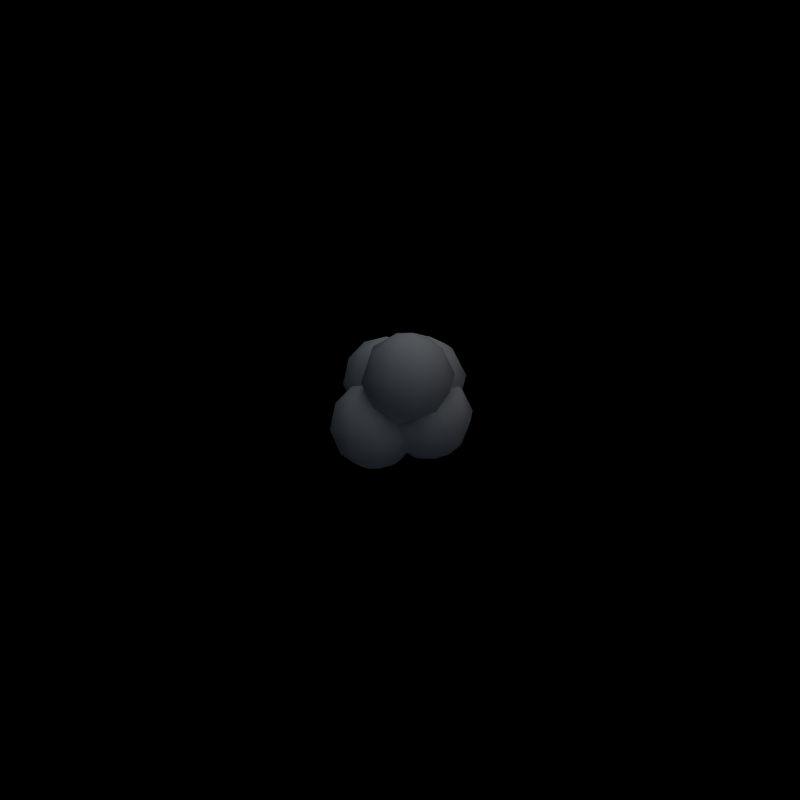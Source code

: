 # Source: Explosion.blend  (saved by Blender 2.49.2; exported with 4.5.12 LTS)
import bpy
from mathutils import Matrix  # noqa: F401  (used for matrix-valued properties, if any)

bpy.ops.wm.read_factory_settings(use_empty=True)
scene = bpy.context.scene
scene.name = 'Scene'

# ---- collections
col_collection_1 = bpy.data.collections.new('Collection 1'); scene.collection.children.link(col_collection_1)

# ---- materials (node trees are filled in below, after node groups)
mat_material_001 = bpy.data.materials.new('Material.001')
mat_material_001.alpha_threshold = 0.0
mat_material_001.roughness = 0.5
mat_material_001.line_color = (0.0, 0.0, 0.0, 0.5)

# ---- material node trees

# ---- world
world_world = bpy.data.worlds.new('World'); scene.world = world_world
world_world.color = (0.0, 0.0, 0.0)
world_world.use_sun_shadow = False
world_world.sun_shadow_jitter_overblur = 0.0
world_world.cycles.sampling_method = 'MANUAL'
world_world.cycles.sample_map_resolution = 256

# ---- cameras
cam_camera = bpy.data.cameras.new('Camera')
cam_camera.passepartout_alpha = 0.2
cam_camera.clip_end = 100.0
cam_camera.lens = 35.0
cam_camera.ortho_scale = 7.314
cam_camera.show_passepartout = False
cam_camera.show_safe_areas = True
cam_camera.dof.focus_distance = 0.0
cam_camera.dof.aperture_fstop = 128.0

# ---- lights
light_spot_002 = bpy.data.lights.new('Spot.002', 'SUN')
light_spot_002.color = (0.7005, 0.8298, 0.987)
light_spot_002.transmission_factor = 0.0
light_spot_002.cutoff_distance = 30.0
light_spot_002.angle = 1.571
light_spot_002.energy = 0.5
light_spot_002.shadow_buffer_clip_start = 1.001
light_spot_002.shadow_soft_size = 1.0
light_spot_002.shadow_cascade_max_distance = 1000.0
light_spot_002.cycles.use_multiple_importance_sampling = False
light_spot_001 = bpy.data.lights.new('Spot.001', 'SUN')
light_spot_001.color = (0.7005, 0.8298, 0.987)
light_spot_001.transmission_factor = 0.0
light_spot_001.cutoff_distance = 30.0
light_spot_001.angle = 1.571
light_spot_001.energy = 0.5
light_spot_001.shadow_buffer_clip_start = 1.001
light_spot_001.shadow_soft_size = 1.0
light_spot_001.shadow_cascade_max_distance = 1000.0
light_spot_001.cycles.use_multiple_importance_sampling = False
light_spot = bpy.data.lights.new('Spot', 'SUN')
light_spot.transmission_factor = 0.0
light_spot.cutoff_distance = 30.0
light_spot.angle = 1.571
light_spot.energy = 1.0
light_spot.shadow_buffer_clip_start = 1.001
light_spot.shadow_soft_size = 1.0
light_spot.shadow_cascade_max_distance = 1000.0
light_spot.cycles.use_multiple_importance_sampling = False

# ---- meshes
me_sphere = bpy.data.meshes.new('Sphere')
me_sphere.from_pydata([(0.0, 0.0, 1.0), (0.1951, 0.0, 0.9808), (0.3827, 0.0, 0.9239), (0.5556, 0.0, 0.8315), (0.9239, 0.0, 0.3827), (-3.01e-07, -1.247e-07, -1.0), (0.1802, 0.07466, -0.9808), (0.3536, 0.1464, -0.9239), (0.5133, 0.2126, -0.8315), (0.6533, 0.2706, -0.7071), (0.7682, 0.3182, -0.5556), (0.8536, 0.3536, -0.3827), (0.9061, 0.3753, -0.1951), (0.9239, 0.3827, 5.96e-08), (0.9061, 0.3753, 0.1951), (0.8536, 0.3536, 0.3827), (0.7682, 0.3182, 0.5556), (0.6533, 0.2706, 0.7071), (0.5133, 0.2126, 0.8315), (0.3536, 0.1464, 0.9239), (0.1802, 0.07466, 0.9808), (0.1379, 0.1379, 0.9808), (0.2706, 0.2706, 0.9239), (0.3928, 0.3928, 0.8315), (0.5, 0.5, 0.7071), (0.5879, 0.5879, 0.5556), (0.6533, 0.6533, 0.3827), (0.6935, 0.6935, 0.1951), (0.7071, 0.7071, 5.96e-08), (0.6935, 0.6935, -0.1951), (0.6533, 0.6533, -0.3827), (0.5879, 0.5879, -0.5556), (0.5, 0.5, -0.7071), (0.3928, 0.3928, -0.8315), (0.2706, 0.2706, -0.9239), (0.1379, 0.1379, -0.9808), (0.07466, 0.1802, -0.9808), (0.1464, 0.3536, -0.9239), (0.2126, 0.5133, -0.8315), (0.2706, 0.6533, -0.7071), (0.3182, 0.7682, -0.5556), (0.3536, 0.8536, -0.3827), (0.3753, 0.9061, -0.1951), (0.3827, 0.9239, 5.96e-08), (0.3753, 0.9061, 0.1951), (0.3536, 0.8536, 0.3827), (0.3182, 0.7682, 0.5556), (0.2706, 0.6533, 0.7071), (0.2126, 0.5133, 0.8315), (0.1464, 0.3536, 0.9239), (0.07466, 0.1802, 0.9808), (-1.49e-08, 0.1951, 0.9808), (0.0, 0.3827, 0.9239), (-1.49e-08, 0.5556, 0.8315), (-4.47e-08, 0.7071, 0.7071), (-2.98e-08, 0.8315, 0.5556), (-2.98e-08, 0.9239, 0.3827), (-2.98e-08, 0.9808, 0.1951), (-2.98e-08, 1.0, 5.96e-08), (5.96e-08, 0.9808, -0.1951), (-2.98e-08, 0.9239, -0.3827), (-2.98e-08, 0.8315, -0.5556), (-4.47e-08, 0.7071, -0.7071), (0.0, 0.5556, -0.8315), (-2.98e-08, 0.3827, -0.9239), (-7.451e-09, 0.1951, -0.9808), (-0.07466, 0.1802, -0.9808), (-0.1464, 0.3536, -0.9239), (-0.2126, 0.5133, -0.8315), (-0.2706, 0.6533, -0.7071), (-0.3182, 0.7682, -0.5556), (-0.3536, 0.8536, -0.3827), (-0.3753, 0.9061, -0.1951), (-0.3827, 0.9239, 5.96e-08), (-0.3753, 0.9061, 0.1951), (-0.3536, 0.8536, 0.3827), (-0.3182, 0.7682, 0.5556), (-0.2706, 0.6533, 0.7071), (-0.2126, 0.5133, 0.8315), (-0.1464, 0.3536, 0.9239), (-0.07466, 0.1802, 0.9808), (-0.1379, 0.1379, 0.9808), (-0.2706, 0.2706, 0.9239), (-0.3928, 0.3928, 0.8315), (-0.5, 0.5, 0.7071), (-0.5879, 0.5879, 0.5556), (-0.6533, 0.6533, 0.3827), (-0.6935, 0.6935, 0.1951), (-0.7071, 0.7071, 5.96e-08), (-0.6935, 0.6935, -0.1951), (-0.6533, 0.6533, -0.3827), (-0.5879, 0.5879, -0.5556), (-0.5, 0.5, -0.7071), (-0.3928, 0.3928, -0.8315), (-0.2706, 0.2706, -0.9239), (-0.1379, 0.1379, -0.9808), (-0.1802, 0.07466, -0.9808), (-0.3536, 0.1464, -0.9239), (-0.5133, 0.2126, -0.8315), (-0.6533, 0.2706, -0.7071), (-0.7682, 0.3182, -0.5556), (-0.8536, 0.3536, -0.3827), (-0.9061, 0.3753, -0.1951), (-0.9239, 0.3827, 5.96e-08), (-0.9061, 0.3753, 0.1951), (-0.8536, 0.3536, 0.3827), (-0.7682, 0.3182, 0.5556), (-0.6533, 0.2706, 0.7071), (-0.5133, 0.2126, 0.8315), (-0.3536, 0.1464, 0.9239), (-0.1802, 0.07466, 0.9808), (-0.1951, -1.49e-08, 0.9808), (-0.3827, 0.0, 0.9239), (-0.5556, -1.49e-08, 0.8315), (-0.7071, -1.49e-08, 0.7071), (-0.8315, 0.0, 0.5556), (-0.9239, -2.98e-08, 0.3827), (-0.9808, -5.96e-08, 0.1951), (-1.0, 0.0, 5.96e-08), (-0.9808, 1.192e-07, -0.1951), (-0.9239, -2.98e-08, -0.3827), (-0.8315, 0.0, -0.5556), (-0.7071, -1.49e-08, -0.7071), (-0.5556, 1.49e-08, -0.8315), (-0.3827, -1.49e-08, -0.9239), (-0.1951, -7.451e-09, -0.9808), (-0.1802, -0.07466, -0.9808), (-0.3536, -0.1464, -0.9239), (-0.5133, -0.2126, -0.8315), (-0.6533, -0.2706, -0.7071), (-0.7682, -0.3182, -0.5556), (-0.8536, -0.3536, -0.3827), (-0.9061, -0.3753, -0.1951), (-0.9239, -0.3827, 5.96e-08), (-0.9061, -0.3753, 0.1951), (-0.8536, -0.3536, 0.3827), (-0.7682, -0.3182, 0.5556), (-0.6533, -0.2706, 0.7071), (-0.5133, -0.2126, 0.8315), (-0.3536, -0.1464, 0.9239), (-0.1802, -0.07466, 0.9808), (-0.1379, -0.1379, 0.9808), (-0.2706, -0.2706, 0.9239), (-0.3928, -0.3928, 0.8315), (-0.5, -0.5, 0.7071), (-0.5879, -0.5879, 0.5556), (-0.6533, -0.6533, 0.3827), (-0.6935, -0.6935, 0.1951), (-0.7071, -0.7071, 5.96e-08), (-0.6935, -0.6935, -0.1951), (-0.6533, -0.6533, -0.3827), (-0.5879, -0.5879, -0.5556), (-0.5, -0.5, -0.7071), (-0.3928, -0.3928, -0.8315), (-0.2706, -0.2706, -0.9239), (-0.1379, -0.1379, -0.9808), (-0.07466, -0.1802, -0.9808), (-0.1464, -0.3536, -0.9239), (-0.2126, -0.5133, -0.8315), (-0.2706, -0.6533, -0.7071), (-0.3182, -0.7682, -0.5556), (-0.3536, -0.8536, -0.3827), (-0.3753, -0.9061, -0.1951), (-0.3827, -0.9239, 5.96e-08), (-0.3753, -0.9061, 0.1951), (-0.3536, -0.8536, 0.3827), (-0.3182, -0.7682, 0.5556), (-0.2706, -0.6533, 0.7071), (-0.2126, -0.5133, 0.8315), (-0.1464, -0.3536, 0.9239), (-0.07466, -0.1802, 0.9808), (1.49e-08, -0.1951, 0.9808), (0.0, -0.3827, 0.9239), (1.49e-08, -0.5556, 0.8315), (2.98e-08, -0.7071, 0.7071), (0.0, -0.8315, 0.5556), (2.98e-08, -0.9239, 0.3827), (8.941e-08, -0.9808, 0.1951), (2.98e-08, -1.0, 5.96e-08), (-2.086e-07, -0.9808, -0.1951), (2.98e-08, -0.9239, -0.3827), (0.0, -0.8315, -0.5556), (2.98e-08, -0.7071, -0.7071), (-1.49e-08, -0.5556, -0.8315), (1.49e-08, -0.3827, -0.9239), (7.451e-09, -0.1951, -0.9808), (0.07466, -0.1802, -0.9808), (0.1464, -0.3536, -0.9239), (0.2126, -0.5133, -0.8315), (0.2706, -0.6533, -0.7071), (0.3182, -0.7682, -0.5556), (0.3536, -0.8536, -0.3827), (0.3753, -0.9061, -0.1951), (0.3827, -0.9239, 5.96e-08), (0.3753, -0.9061, 0.1951), (0.3536, -0.8536, 0.3827), (0.3182, -0.7682, 0.5556), (0.2706, -0.6533, 0.7071), (0.2126, -0.5133, 0.8315), (0.1464, -0.3536, 0.9239), (0.07466, -0.1802, 0.9808), (0.1379, -0.1379, 0.9808), (0.2706, -0.2706, 0.9239), (0.3928, -0.3928, 0.8315), (0.5, -0.5, 0.7071), (0.5879, -0.5879, 0.5556), (0.6533, -0.6533, 0.3827), (0.6935, -0.6935, 0.1951), (0.7071, -0.7071, 5.96e-08), (0.6935, -0.6935, -0.1951), (0.6533, -0.6533, -0.3827), (0.5879, -0.5879, -0.5556), (0.5, -0.5, -0.7071), (0.3928, -0.3928, -0.8315), (0.2706, -0.2706, -0.9239), (0.1379, -0.1379, -0.9808), (0.1802, -0.07466, -0.9808), (0.3536, -0.1464, -0.9239), (0.5133, -0.2126, -0.8315), (0.6533, -0.2706, -0.7071), (0.7682, -0.3182, -0.5556), (0.8536, -0.3536, -0.3827), (0.9061, -0.3753, -0.1951), (0.9239, -0.3827, 5.96e-08), (0.9061, -0.3753, 0.1951), (0.8536, -0.3536, 0.3827), (0.7682, -0.3182, 0.5556), (0.6533, -0.2706, 0.7071), (0.5133, -0.2126, 0.8315), (0.3536, -0.1464, 0.9239), (0.1802, -0.07466, 0.9808), (0.7071, 1.49e-08, 0.7071), (0.8315, 0.0, 0.5556), (0.9808, 1.49e-07, 0.1951), (1.0, 2.98e-08, 5.96e-08), (0.9808, -1.788e-07, -0.1951), (0.9239, 2.98e-08, -0.3827), (0.8315, 0.0, -0.5556), (0.7071, 1.49e-08, -0.7071), (0.5556, -1.49e-08, -0.8315), (0.3827, 1.49e-08, -0.9239), (0.1951, 7.451e-09, -0.9808)], [], [(5, 6, 241), (241, 6, 7, 240), (240, 7, 8, 239), (239, 8, 9, 238), (238, 9, 10, 237), (237, 10, 11, 236), (236, 11, 12, 235), (235, 12, 13, 234), (234, 13, 14, 233), (233, 14, 15, 4), (4, 15, 16, 232), (232, 16, 17, 231), (231, 17, 18, 3), (3, 18, 19, 2), (2, 19, 20, 1), (20, 0, 1), (21, 0, 20), (19, 22, 21, 20), (18, 23, 22, 19), (17, 24, 23, 18), (16, 25, 24, 17), (15, 26, 25, 16), (14, 27, 26, 15), (13, 28, 27, 14), (12, 29, 28, 13), (11, 30, 29, 12), (10, 31, 30, 11), (9, 32, 31, 10), (8, 33, 32, 9), (7, 34, 33, 8), (6, 35, 34, 7), (5, 35, 6), (5, 36, 35), (35, 36, 37, 34), (34, 37, 38, 33), (33, 38, 39, 32), (32, 39, 40, 31), (31, 40, 41, 30), (30, 41, 42, 29), (29, 42, 43, 28), (28, 43, 44, 27), (27, 44, 45, 26), (26, 45, 46, 25), (25, 46, 47, 24), (24, 47, 48, 23), (23, 48, 49, 22), (22, 49, 50, 21), (50, 0, 21), (51, 0, 50), (49, 52, 51, 50), (48, 53, 52, 49), (47, 54, 53, 48), (46, 55, 54, 47), (45, 56, 55, 46), (44, 57, 56, 45), (43, 58, 57, 44), (42, 59, 58, 43), (41, 60, 59, 42), (40, 61, 60, 41), (39, 62, 61, 40), (38, 63, 62, 39), (37, 64, 63, 38), (36, 65, 64, 37), (5, 65, 36), (5, 66, 65), (65, 66, 67, 64), (64, 67, 68, 63), (63, 68, 69, 62), (62, 69, 70, 61), (61, 70, 71, 60), (60, 71, 72, 59), (59, 72, 73, 58), (58, 73, 74, 57), (57, 74, 75, 56), (56, 75, 76, 55), (55, 76, 77, 54), (54, 77, 78, 53), (53, 78, 79, 52), (52, 79, 80, 51), (80, 0, 51), (81, 0, 80), (79, 82, 81, 80), (78, 83, 82, 79), (77, 84, 83, 78), (76, 85, 84, 77), (75, 86, 85, 76), (74, 87, 86, 75), (73, 88, 87, 74), (72, 89, 88, 73), (71, 90, 89, 72), (70, 91, 90, 71), (69, 92, 91, 70), (68, 93, 92, 69), (67, 94, 93, 68), (66, 95, 94, 67), (5, 95, 66), (5, 96, 95), (95, 96, 97, 94), (94, 97, 98, 93), (93, 98, 99, 92), (92, 99, 100, 91), (91, 100, 101, 90), (90, 101, 102, 89), (89, 102, 103, 88), (88, 103, 104, 87), (87, 104, 105, 86), (86, 105, 106, 85), (85, 106, 107, 84), (84, 107, 108, 83), (83, 108, 109, 82), (82, 109, 110, 81), (110, 0, 81), (111, 0, 110), (109, 112, 111, 110), (108, 113, 112, 109), (107, 114, 113, 108), (106, 115, 114, 107), (105, 116, 115, 106), (104, 117, 116, 105), (103, 118, 117, 104), (102, 119, 118, 103), (101, 120, 119, 102), (100, 121, 120, 101), (99, 122, 121, 100), (98, 123, 122, 99), (97, 124, 123, 98), (96, 125, 124, 97), (5, 125, 96), (5, 126, 125), (125, 126, 127, 124), (124, 127, 128, 123), (123, 128, 129, 122), (122, 129, 130, 121), (121, 130, 131, 120), (120, 131, 132, 119), (119, 132, 133, 118), (118, 133, 134, 117), (117, 134, 135, 116), (116, 135, 136, 115), (115, 136, 137, 114), (114, 137, 138, 113), (113, 138, 139, 112), (112, 139, 140, 111), (140, 0, 111), (141, 0, 140), (139, 142, 141, 140), (138, 143, 142, 139), (137, 144, 143, 138), (136, 145, 144, 137), (135, 146, 145, 136), (134, 147, 146, 135), (133, 148, 147, 134), (132, 149, 148, 133), (131, 150, 149, 132), (130, 151, 150, 131), (129, 152, 151, 130), (128, 153, 152, 129), (127, 154, 153, 128), (126, 155, 154, 127), (5, 155, 126), (5, 156, 155), (155, 156, 157, 154), (154, 157, 158, 153), (153, 158, 159, 152), (152, 159, 160, 151), (151, 160, 161, 150), (150, 161, 162, 149), (149, 162, 163, 148), (148, 163, 164, 147), (147, 164, 165, 146), (146, 165, 166, 145), (145, 166, 167, 144), (144, 167, 168, 143), (143, 168, 169, 142), (142, 169, 170, 141), (170, 0, 141), (171, 0, 170), (169, 172, 171, 170), (168, 173, 172, 169), (167, 174, 173, 168), (166, 175, 174, 167), (165, 176, 175, 166), (164, 177, 176, 165), (163, 178, 177, 164), (162, 179, 178, 163), (161, 180, 179, 162), (160, 181, 180, 161), (159, 182, 181, 160), (158, 183, 182, 159), (157, 184, 183, 158), (156, 185, 184, 157), (5, 185, 156), (5, 186, 185), (185, 186, 187, 184), (184, 187, 188, 183), (183, 188, 189, 182), (182, 189, 190, 181), (181, 190, 191, 180), (180, 191, 192, 179), (179, 192, 193, 178), (178, 193, 194, 177), (177, 194, 195, 176), (176, 195, 196, 175), (175, 196, 197, 174), (174, 197, 198, 173), (173, 198, 199, 172), (172, 199, 200, 171), (200, 0, 171), (201, 0, 200), (199, 202, 201, 200), (198, 203, 202, 199), (197, 204, 203, 198), (196, 205, 204, 197), (195, 206, 205, 196), (194, 207, 206, 195), (193, 208, 207, 194), (192, 209, 208, 193), (191, 210, 209, 192), (190, 211, 210, 191), (189, 212, 211, 190), (188, 213, 212, 189), (187, 214, 213, 188), (186, 215, 214, 187), (5, 215, 186), (5, 216, 215), (215, 216, 217, 214), (214, 217, 218, 213), (213, 218, 219, 212), (212, 219, 220, 211), (211, 220, 221, 210), (210, 221, 222, 209), (209, 222, 223, 208), (208, 223, 224, 207), (207, 224, 225, 206), (206, 225, 226, 205), (205, 226, 227, 204), (204, 227, 228, 203), (203, 228, 229, 202), (202, 229, 230, 201), (230, 0, 201), (1, 0, 230), (229, 2, 1, 230), (228, 3, 2, 229), (227, 231, 3, 228), (226, 232, 231, 227), (225, 4, 232, 226), (224, 233, 4, 225), (223, 234, 233, 224), (222, 235, 234, 223), (221, 236, 235, 222), (220, 237, 236, 221), (219, 238, 237, 220), (218, 239, 238, 219), (217, 240, 239, 218), (216, 241, 240, 217), (5, 241, 216)])
me_sphere.materials.append(mat_material_001)
me_sphere.use_remesh_preserve_volume = False
me_sphere.use_remesh_preserve_attributes = False
me_sphere.use_mirror_vertex_groups = False
me_sphere.update()
me_smoke = bpy.data.meshes.new('Smoke')
me_smoke.from_pydata([(-0.06335, -0.1223, 1.427), (-0.7375, -1.599, 1.161), (-1.41, 1.818, 0.01893), (0.4784, -0.9595, -1.915), (-0.7391, -0.4461, 1.292), (-1.093, -0.3704, -0.6963), (1.197, -0.7767, -1.649), (-1.42, 0.2805, 0.06041), (0.3543, -1.881, 0.7883), (-0.1363, -0.1435, 0.3324), (-0.3565, -0.4693, -1.077), (1.254, 0.2761, -0.4919), (-2.118, 0.1063, 0.01893), (-0.4228, -0.1227, 1.161), (0.5388, -1.28, -1.542), (1.345, 0.5457, 0.2776), (-0.5293, -0.3343, 0.985), (-0.2535, 0.6624, -1.746), (0.481, -0.4537, -2.154), (-1.469, 1.431, -0.6963), (-1.746, -1.259, -1.318), (-0.1922, -1.371, -1.031), (-0.5736, -1.159, -1.115), (0.8602, 0.7559, 0.9849), (-1.833, -0.3184, 0.01893), (-2.079, 0.4972, -2.034), (1.142, 0.3849, -0.05701), (1.059, 0.9723, 0.01885), (-0.4466, 0.1222, -2.202), (-1.852, -0.1696, -0.01947), (-1.919, 0.415, -0.1759), (0.6793, 0.8791, -0.6964), (-0.07042, -1.901, -0.6964), (0.3493, 0.636, -0.9956), (-1.485, -0.4258, 0.01883), (0.05372, -0.412, -0.9968), (0.1031, -0.8194, 0.2068), (-1.201, -0.0006488, 0.01883), (-1.484, -1.428, 0.01883), (-1.075, -0.8472, -2.202), (-0.7766, 0.2836, 0.01883), (-0.7406, 0.7283, -2.121), (-0.2372, -0.9941, -1.746), (-0.03513, -0.5484, -1.318), (0.6343, 1.256, 0.01885), (-2.192, 0.5936, -0.5489), (0.3647, 1.165, 0.7884), (-0.9068, -0.7013, 0.01893), (0.3043, 0.8444, 1.161), (-1.247, 1.262, -1.318), (0.402, 0.6075, 0.2777), (-0.9798, 0.2178, -2.432), (0.3181, 0.3142, 1.422), (0.07494, -0.9609, -1.105), (1.234, -1.087, -0.7723), (-0.6381, 0.4813, -0.2615), (-2.456, 0.4522, -1.318), (0.4928, -1.139, -0.05701), (0.502, -1.431, -0.7839), (0.1329, 1.355, 0.01885), (-1.002, -0.1594, -0.7723), (-0.06995, 1.02, -0.6964), (-0.4057, -0.6012, 0.01893), (-0.7559, 0.6497, -1.143), (-0.2733, -2.236, 0.01883), (-0.604, 0.8981, -0.5489), (0.6894, 0.2582, -2.093), (0.6361, -0.6745, 0.2433), (-0.1259, -1.73, 1.161), (-1.596, -0.4941, -2.372), (0.3673, 0.02008, 0.7883), (-0.7746, -2.137, 0.01883), (-0.3683, 1.255, 0.01884), (1.519, 0.3399, -0.7723), (-1.108, -0.3808, -0.6964), (-1.247, -1.358, -1.06), (-0.4946, 1.0, 0.7884), (-0.03004, -0.002593, -2.168), (-0.3106, 0.7308, 1.161), (0.307, -1.47, -0.7723), (-0.8828, 0.8736, 1.432), (0.5896, -1.413, 1.027), (0.9362, -1.426, 0.01883), (-0.8197, -1.76, -0.6964), (-0.9046, 0.3039, 1.426), (-0.9017, -0.6627, -1.031), (0.01906, -0.3169, 0.01893), (0.4327, -0.2566, 0.3896), (-1.408, -0.602, 0.01893), (-0.793, 0.9708, 0.01884), (-0.9025, 0.3399, -1.031), (-0.6997, 0.5907, -0.6964), (-0.04231, -0.6064, -2.084), (-0.2155, 0.5452, -0.9967), (-1.139, -0.5112, 0.7884), (-0.03787, 0.06756, -1.138), (-0.7757, 0.4772, -0.07665), (-1.634, -0.102, 0.985), (-1.581, 1.072, 1.161), (-1.812, 0.1695, -2.346), (-0.3626, 1.442, -0.6963), (0.271, -0.09242, -0.6964), (-0.7454, -1.259, -1.06), (-0.07421, 0.06324, -0.6963), (-1.077, 0.5457, 0.01884), (0.2259, 0.2844, 0.01883), (-0.9858, 0.2761, 0.7884), (-1.078, -0.1905, 1.161), (-0.52, 0.1964, 1.283), (-1.056, 1.412, 1.161), (0.07101, 0.7933, 0.993), (0.6511, 0.0008504, 0.01883), (-0.4448, 1.282, 1.161), (-1.612, -0.09873, -0.672), (-2.368, -0.2634, -0.5489), (-0.5852, 0.04098, -1.839), (-2.556, -0.04916, -1.318), (-0.4783, 0.049, -0.6964), (-1.015, -1.168, -1.829), (-1.176, 0.04431, 0.01884), (-0.3361, -0.6338, -0.442), (-0.8411, -0.1585, -0.6964), (-1.061, -1.027, -0.3444), (-2.455, -0.5503, -1.318), (-0.4722, 0.02984, -1.008), (-0.7454, 1.162, -1.318), (-0.3202, 0.8789, -1.318), (-0.7564, -0.3534, -1.649), (0.1999, -0.778, 1.366), (-1.093, -0.5943, -0.006452), (-1.45, 0.927, -2.034), (-0.3278, 0.6489, 1.313), (1.21, -0.3162, 0.03531), (-0.2662, 1.555, 0.7884), (-1.076, -0.4569, 0.01884), (-1.791, -0.8818, -2.034), (-0.821, -0.5832, 0.7884), (-0.5239, -0.3125, -0.672), (-0.5515, -0.3992, 1.161), (0.9362, -0.4258, 0.2776), (-1.221, -0.2844, 0.7883), (-0.4076, 1.819, 0.01893), (-1.006, 1.493, -0.8133), (-1.121, -0.1443, 0.1023), (-1.835, 1.534, 0.01893), (1.036, -0.9272, 0.2776), (-1.365, 0.8204, -1.066), (-0.7915, -0.8816, 0.01884), (-0.2668, 0.1367, -0.3444), (-2.221, -0.252, -2.034), (-1.461, 1.075, -0.5489), (-0.4113, -0.7883, -0.6964), (-0.3202, -0.9751, -1.06), (-0.08367, -0.5206, -1.008), (0.03828, -0.03312, 0.7884), (0.8084, -1.371, -0.7723), (-1.584, -0.9272, 0.01883), (-2.171, -0.9751, -1.318), (0.01756, 1.536, 0.01893), (-1.576, 0.6194, 1.292), (-0.4897, 0.1967, 0.7883), (-1.748, 1.162, -1.318), (-0.5051, -2.046, 0.7883), (-0.1378, -0.8478, 1.44), (-0.3663, -1.165, 0.01884), (1.235, 0.7651, -0.7723), (0.8882, -0.1201, 0.2633), (0.3027, 1.109, 0.2777), (-0.2651, -0.889, 0.9849), (-0.6623, -0.3969, -2.313), (1.519, -0.6607, -1.031), (0.1888, -0.253, 1.161), (-1.2, -1.853, 0.01883), (0.2824, -0.758, 1.161), (-1.073, -0.3414, -2.442), (0.3493, -1.077, 0.7884), (0.8915, -0.5092, -2.025), (0.135, -1.264, 0.01884), (0.6587, 0.4426, 0.2024), (-1.229, -1.555, 0.7883), (-1.394, 0.7553, -0.1759), (0.3379, -0.9297, -0.6964), (0.5247, -0.7558, -0.8649), (-0.8403, -0.7085, -1.008), (-1.123, 1.731, 0.7884), (0.4928, 0.8185, -1.746), (-0.2067, -1.489, -1.034), (-0.6189, 0.7651, -1.031), (0.06417, -0.04916, -1.06), (-0.3565, -0.6643, -1.936), (-0.2754, 0.3838, 0.01883), (1.218, -0.7461, -0.1547), (-2.218, 0.6075, 0.01893), (-0.909, 1.918, 0.01893), (0.6362, -1.164, 0.01884), (0.8084, 1.05, -1.031), (-1.709, -0.7212, -0.1759), (0.223, 0.1693, 0.351), (1.293, -0.04116, -1.781), (0.3027, 0.1083, 0.01893), (-1.883, 0.4046, -0.6963), (1.254, 0.4813, -1.542), (0.3459, -0.2976, 1.385), (0.807, -0.4178, 1.161), (-0.4619, 0.2582, -1.034), (1.08, -0.5963, 0.7884), (-1.854, 1.25, 0.7884), (1.061, -0.8801, 0.01884), (0.1596, 0.643, 0.1115), (-1.257, -1.024, 1.031), (-0.2348, 0.1454, 1.161), (0.9103, -0.4598, -0.7839), (-0.126, 0.1826, -1.829), (-0.5867, -0.2531, -0.08049), (0.3083, -0.371, -1.076), (-0.1942, 1.049, -1.031), (-0.6218, 1.072, -1.039), (-0.365, 0.3027, 0.1115), (-2.031, 0.3932, 0.7884), (-1.377, 0.5474, -2.334), (-1.407, 0.006219, -2.477), (-0.3336, -1.107, -0.2615), (1.345, -0.4549, 0.01884), (0.307, 1.149, -1.031), (-0.5885, -1.057, 1.41), (-0.7492, -0.3895, -0.1547), (0.6526, -1.852, 0.01883), (-1.831, 0.9883, -0.672), (0.2118, 0.8393, -0.4918), (-2.118, 1.109, 0.01893), (-1.249, -1.13, -0.6964), (0.1765, 0.4351, -2.047), (1.045, 0.2149, 1.08), (0.7452, 0.8913, -0.292), (0.09275, 0.9624, -0.2615), (1.444, 0.04431, 0.2776), (-0.03513, 0.4522, -1.06), (-0.1655, -1.294, 1.389), (-2.173, 0.8774, -1.318), (0.933, 0.2157, -0.8649), (0.4476, 0.1736, -1.114), (0.2279, -2.136, 0.01883), (1.618, -0.1615, -0.7723), (-0.6174, -1.087, -1.031), (-1.186, 0.1589, -1.06), (0.7046, -0.7413, 0.9929), (-1.887, -0.9943, -0.5489), (0.8454, -0.6954, -0.4919), (-0.1088, 0.7789, -0.8648), (-0.3774, -0.605, 0.1115)], [], [(140, 209, 4), (18, 176, 3), (167, 133, 110), (132, 26, 166), (231, 17, 185), (160, 4, 13), (218, 97, 159), (139, 111, 70), (186, 58, 32), (169, 28, 189), (63, 146, 216), (154, 50, 110), (11, 15, 235), (135, 39, 118), (246, 122, 196), (156, 179, 209), (117, 40, 190), (17, 90, 187), (189, 43, 152), (235, 15, 232), (81, 128, 237), (32, 241, 64), (4, 224, 163), (36, 67, 87), (100, 141, 158), (101, 105, 111), (244, 137, 5), (149, 123, 116), (42, 21, 243), (51, 219, 41), (14, 155, 79), (216, 142, 100), (233, 234, 208), (232, 23, 52), (200, 24, 12), (101, 117, 190), (242, 73, 26), (129, 213, 143), (83, 71, 172), (30, 29, 7), (15, 23, 232), (15, 27, 23), (77, 18, 92), (4, 209, 224), (41, 49, 125), (26, 178, 166), (77, 115, 17), (51, 41, 28), (11, 27, 15), (11, 31, 27), (56, 116, 114), (43, 188, 120), (239, 31, 11), (239, 33, 31), (200, 113, 24), (54, 170, 191), (240, 33, 239), (248, 100, 228), (234, 55, 217), (10, 183, 74), (249, 36, 9), (9, 36, 87), (100, 142, 193), (213, 96, 143), (245, 171, 128), (139, 70, 245), (154, 110, 210), (212, 41, 126), (120, 188, 148), (58, 182, 247), (31, 44, 27), (16, 210, 84), (103, 199, 86), (10, 74, 117), (12, 97, 218), (178, 197, 87), (188, 236, 148), (27, 44, 46), (27, 46, 23), (85, 221, 225), (189, 28, 212), (23, 46, 48), (83, 32, 64), (182, 101, 247), (234, 217, 208), (23, 48, 52), (42, 3, 14), (47, 16, 94), (75, 102, 122), (150, 30, 180), (65, 180, 96), (157, 20, 246), (79, 155, 57), (21, 14, 79), (71, 64, 162), (5, 62, 47), (171, 4, 128), (1, 237, 224), (248, 216, 100), (64, 8, 162), (165, 195, 233), (44, 59, 46), (215, 187, 55), (47, 62, 16), (247, 111, 139), (82, 145, 81), (228, 100, 158), (25, 116, 56), (57, 67, 36), (31, 61, 59), (31, 59, 44), (189, 212, 43), (63, 216, 204), (123, 246, 114), (33, 61, 31), (245, 70, 171), (63, 244, 146), (22, 10, 53), (60, 85, 225), (24, 88, 94), (92, 42, 127), (240, 95, 93), (240, 93, 33), (185, 17, 215), (120, 148, 213), (33, 93, 61), (40, 140, 160), (62, 154, 16), (43, 212, 188), (58, 247, 82), (61, 72, 59), (230, 172, 38), (65, 150, 180), (229, 218, 206), (35, 117, 101), (184, 206, 98), (9, 87, 197), (59, 72, 76), (59, 76, 46), (2, 144, 206), (149, 135, 157), (46, 76, 78), (46, 78, 48), (53, 182, 58), (130, 161, 49), (48, 78, 52), (25, 56, 238), (199, 50, 154), (228, 167, 50), (34, 209, 140), (73, 165, 26), (133, 184, 109), (179, 1, 209), (220, 99, 219), (78, 108, 52), (221, 79, 57), (25, 149, 116), (8, 81, 68), (176, 66, 198), (228, 158, 167), (114, 246, 196), (72, 89, 76), (142, 2, 193), (198, 73, 242), (145, 139, 245), (162, 68, 1), (66, 77, 231), (244, 63, 204), (96, 7, 143), (61, 91, 89), (61, 89, 72), (102, 120, 122), (41, 125, 126), (113, 5, 88), (93, 91, 61), (74, 34, 37), (165, 233, 26), (230, 83, 172), (118, 189, 152), (246, 75, 122), (127, 42, 243), (6, 170, 54), (95, 124, 93), (74, 230, 156), (171, 13, 4), (93, 124, 91), (126, 125, 65), (19, 229, 144), (39, 189, 118), (158, 141, 133), (91, 104, 89), (148, 65, 96), (51, 220, 219), (6, 198, 170), (174, 51, 169), (83, 64, 71), (101, 190, 105), (89, 104, 106), (89, 106, 76), (220, 69, 99), (99, 69, 149), (76, 106, 108), (76, 108, 78), (20, 75, 246), (32, 226, 241), (186, 53, 58), (90, 60, 55), (19, 144, 2), (108, 0, 52), (146, 200, 227), (17, 115, 90), (204, 216, 248), (231, 77, 17), (144, 229, 206), (116, 123, 114), (243, 21, 221), (97, 107, 84), (57, 191, 67), (69, 174, 39), (137, 86, 62), (183, 22, 230), (104, 119, 106), (149, 157, 123), (242, 26, 132), (125, 150, 65), (70, 13, 171), (196, 122, 129), (146, 244, 200), (244, 113, 200), (91, 121, 119), (91, 119, 104), (142, 146, 19), (166, 178, 87), (105, 160, 70), (124, 121, 91), (97, 94, 107), (237, 163, 224), (198, 66, 201), (195, 223, 234), (29, 143, 7), (225, 221, 249), (24, 94, 97), (161, 45, 150), (41, 219, 130), (86, 199, 154), (227, 200, 192), (69, 39, 135), (105, 190, 160), (122, 120, 129), (127, 243, 85), (121, 134, 119), (19, 227, 229), (49, 161, 150), (21, 79, 221), (191, 242, 132), (90, 127, 60), (184, 98, 109), (119, 134, 136), (119, 136, 106), (244, 204, 137), (112, 109, 80), (106, 136, 138), (106, 138, 108), (14, 54, 155), (88, 47, 94), (45, 29, 30), (226, 81, 8), (39, 169, 189), (64, 241, 8), (5, 47, 88), (162, 8, 68), (100, 193, 141), (45, 114, 29), (247, 139, 145), (138, 0, 108), (17, 187, 215), (5, 137, 62), (111, 105, 70), (237, 128, 163), (219, 25, 130), (170, 198, 242), (134, 147, 136), (118, 102, 75), (77, 92, 115), (172, 71, 162), (238, 56, 45), (40, 37, 140), (186, 32, 83), (3, 6, 14), (121, 151, 147), (121, 147, 134), (74, 156, 34), (102, 152, 120), (124, 153, 151), (124, 151, 121), (110, 112, 131), (41, 130, 49), (66, 185, 201), (95, 153, 124), (67, 166, 87), (187, 90, 55), (95, 214, 153), (42, 14, 21), (133, 109, 112), (66, 231, 185), (70, 160, 13), (185, 223, 195), (201, 185, 195), (117, 37, 40), (219, 99, 25), (151, 164, 147), (77, 66, 18), (180, 30, 7), (159, 84, 80), (172, 162, 179), (155, 191, 57), (69, 135, 149), (147, 164, 168), (147, 168, 136), (159, 97, 84), (115, 127, 90), (2, 206, 184), (136, 168, 138), (81, 245, 128), (92, 18, 3), (168, 0, 138), (236, 65, 148), (131, 80, 84), (185, 215, 223), (92, 3, 42), (123, 157, 246), (107, 16, 84), (12, 24, 97), (168, 173, 202), (202, 0, 168), (3, 176, 6), (227, 192, 229), (168, 175, 173), (22, 53, 186), (135, 20, 157), (99, 149, 25), (164, 177, 175), (164, 175, 168), (141, 193, 184), (167, 158, 133), (18, 66, 176), (170, 242, 191), (81, 145, 245), (32, 58, 226), (151, 181, 177), (151, 177, 164), (174, 169, 39), (117, 74, 37), (236, 126, 65), (153, 181, 151), (34, 156, 209), (206, 218, 159), (191, 132, 67), (10, 22, 183), (67, 132, 166), (244, 5, 113), (56, 114, 45), (62, 86, 154), (169, 51, 28), (114, 196, 29), (153, 214, 181), (131, 112, 80), (120, 213, 129), (201, 195, 165), (221, 57, 36), (181, 194, 177), (229, 192, 218), (150, 45, 30), (26, 233, 178), (198, 201, 73), (233, 208, 178), (178, 208, 197), (177, 194, 175), (201, 165, 73), (196, 129, 29), (223, 215, 234), (215, 55, 234), (176, 198, 6), (103, 228, 199), (16, 154, 210), (35, 10, 117), (247, 101, 111), (217, 225, 9), (53, 35, 182), (209, 1, 224), (221, 36, 249), (142, 19, 2), (199, 228, 50), (173, 203, 202), (182, 35, 101), (204, 103, 137), (137, 103, 86), (175, 205, 203), (175, 203, 173), (241, 226, 8), (94, 16, 107), (194, 207, 205), (194, 205, 175), (195, 234, 233), (220, 174, 69), (210, 131, 84), (155, 54, 191), (141, 184, 133), (208, 9, 197), (181, 211, 207), (181, 207, 194), (146, 227, 19), (118, 152, 102), (148, 96, 213), (214, 211, 181), (190, 40, 160), (230, 38, 156), (38, 172, 179), (160, 140, 4), (14, 6, 54), (95, 240, 214), (68, 81, 237), (82, 247, 145), (214, 240, 211), (206, 159, 98), (220, 51, 174), (212, 126, 236), (161, 238, 45), (85, 243, 221), (1, 68, 237), (211, 222, 207), (130, 238, 161), (192, 12, 218), (22, 83, 230), (22, 186, 83), (127, 85, 60), (96, 180, 7), (207, 222, 205), (58, 82, 226), (135, 118, 20), (183, 230, 74), (109, 159, 80), (152, 43, 120), (110, 133, 112), (156, 38, 179), (37, 34, 140), (55, 225, 217), (55, 60, 225), (204, 248, 103), (109, 98, 159), (52, 0, 202), (225, 249, 9), (130, 25, 238), (203, 232, 52), (203, 52, 202), (28, 41, 212), (216, 146, 142), (210, 110, 131), (205, 232, 203), (205, 235, 232), (20, 118, 75), (212, 236, 188), (222, 235, 205), (128, 4, 163), (200, 12, 192), (125, 49, 150), (50, 167, 110), (222, 11, 235), (103, 248, 228), (29, 129, 143), (211, 11, 222), (211, 239, 11), (113, 88, 24), (179, 162, 1), (226, 82, 81), (193, 2, 184), (240, 239, 211), (208, 217, 9), (115, 92, 127), (53, 10, 35)])
me_smoke.polygons.foreach_set('use_smooth', [True] * 480)
me_smoke.materials.append(mat_material_001)
me_smoke.use_remesh_preserve_volume = False
me_smoke.use_remesh_preserve_attributes = False
me_smoke.use_mirror_vertex_groups = False
me_smoke.update()

# ---- objects
ob_lamp_002 = bpy.data.objects.new('Lamp.002', light_spot_002)
ob_lamp_001 = bpy.data.objects.new('Lamp.001', light_spot_001)
ob_sphere = bpy.data.objects.new('Sphere', me_sphere)
ob_smoke = bpy.data.objects.new('Smoke', me_smoke)
ob_lamp = bpy.data.objects.new('Lamp', light_spot)
ob_camera = bpy.data.objects.new('Camera', cam_camera)

# ---- transforms, parenting, visibility, modifiers, constraints
ob_lamp_002.location = (-0.3772, -12.82, -20.53)
ob_lamp_002.rotation_euler = (3.472, -0.3558, -2.295)
ob_lamp_002.lock_rotations_4d = False
ob_lamp_002.empty_display_type = 'ARROWS'
ob_lamp_002.color = (0.0, 0.0, 0.0, 0.0)
ob_lamp_002.lineart.crease_threshold = 0.0
ob_lamp_001.location = (-13.06, -12.82, 5.904)
ob_lamp_001.rotation_euler = (0.6503, 0.05522, -0.7796)
ob_lamp_001.lock_rotations_4d = False
ob_lamp_001.empty_display_type = 'ARROWS'
ob_lamp_001.color = (0.0, 0.0, 0.0, 0.0)
ob_lamp_001.lineart.crease_threshold = 0.0
ob_sphere.location = (0.0, 0.0, 0.0)
ob_sphere.lock_rotations_4d = False
ob_sphere.empty_display_type = 'ARROWS'
ob_sphere.show_instancer_for_render = False
ob_sphere.lineart.crease_threshold = 0.0
_vg = ob_sphere.vertex_groups.new(name='Group')
_vg = ob_sphere.vertex_groups.new(name='Group.001')
_m = ob_sphere.modifiers.new('ParticleSystem 1', 'PARTICLE_SYSTEM')
ob_smoke.location = (0.0, 0.0, 0.0)
ob_smoke.scale = (1.171, 1.171, 1.171)
ob_smoke.lock_rotations_4d = False
ob_smoke.empty_display_type = 'ARROWS'
ob_smoke.lineart.crease_threshold = 0.0
ob_lamp.location = (10.78, -15.27, 5.904)
ob_lamp.rotation_euler = (0.6503, 0.05522, 0.5687)
ob_lamp.lock_rotations_4d = False
ob_lamp.empty_display_type = 'ARROWS'
ob_lamp.color = (0.0, 0.0, 0.0, 0.0)
ob_lamp.lineart.crease_threshold = 0.0
ob_camera.location = (-0.5838, -26.67, -0.5457)
ob_camera.rotation_euler = (1.571, -0.0, 0.0)
ob_camera.lock_rotations_4d = False
ob_camera.empty_display_type = 'ARROWS'
ob_camera.color = (0.0, 0.0, 0.0, 0.0)
ob_camera.display_type = 'WIRE'
ob_camera.lineart.crease_threshold = 0.0

# ---- collection membership
col_collection_1.objects.link(ob_lamp_002)
col_collection_1.objects.link(ob_lamp_001)
col_collection_1.objects.link(ob_sphere)
col_collection_1.objects.link(ob_smoke)
col_collection_1.objects.link(ob_lamp)
col_collection_1.objects.link(ob_camera)

# ---- scene / render settings (as saved in the file)
scene.camera = ob_camera
scene.frame_start = 1; scene.frame_end = 25; scene.frame_set(13)
scene.render.engine = 'BLENDER_EEVEE_NEXT'
scene.render.image_settings.compression = 90
scene.render.resolution_x = 64
scene.render.resolution_y = 64
scene.render.pixel_aspect_x = 100.0
scene.render.pixel_aspect_y = 100.0
scene.render.fps = 50
scene.render.dither_intensity = 0.0
scene.render.use_compositing = False
scene.render.use_sequencer = False
scene.render.bake_margin = 2
scene.render.bake_bias = 0.0
scene.render.use_stamp_time = False
scene.render.use_stamp_date = False
scene.render.use_stamp_frame = False
scene.render.use_stamp_camera = False
scene.render.use_stamp_scene = False
scene.render.use_stamp_filename = False
scene.render.use_stamp_render_time = False
scene.render.stamp_font_size = 0
scene.cycles.use_denoising = False
scene.cycles.samples = 10
scene.cycles.sampling_pattern = 'TABULATED_SOBOL'
scene.cycles.light_sampling_threshold = 0.0
scene.cycles.use_adaptive_sampling = False
scene.cycles.use_light_tree = False
scene.cycles.blur_glossy = 0.0
scene.cycles.volume_bounces = 1
scene.cycles.pixel_filter_type = 'GAUSSIAN'
scene.cycles.sample_clamp_indirect = 0.0
scene.view_settings.view_transform = 'Raw'
bpy.context.view_layer.update()
